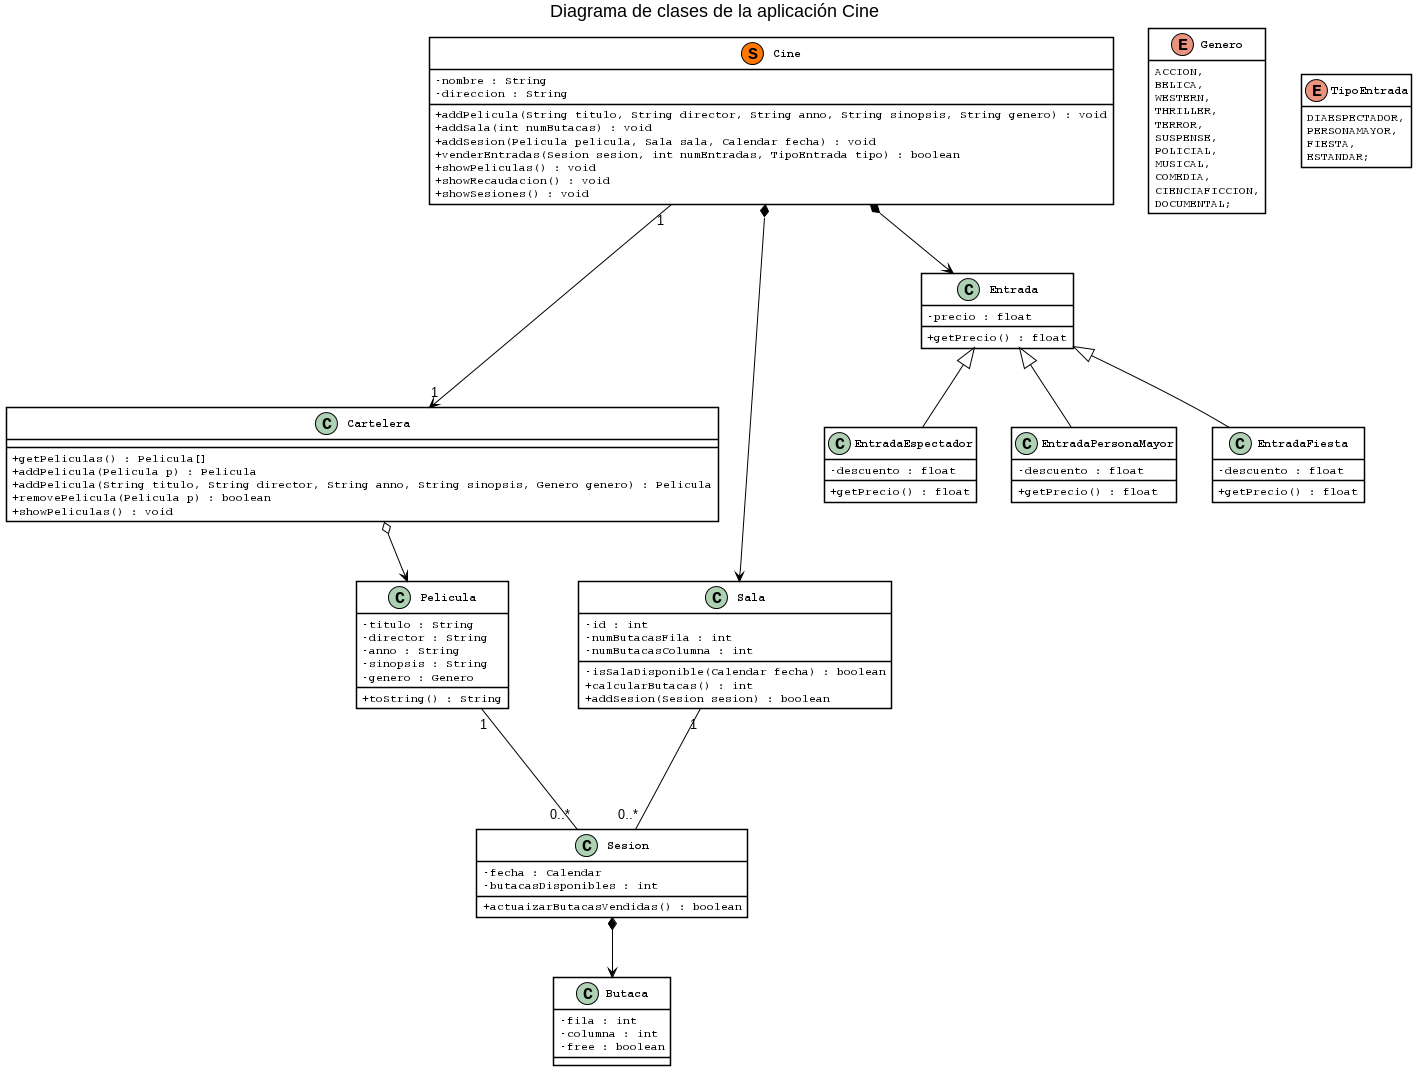

The diagram above was rendered by PlantUML. Its source (embedded in the PNG):
@startuml
skinparam {
  classAttributeIconSize 0
  ClassBorderColor Black
  ClassBackgroundColor White
  ClassFontStyle bold
  ClassFontName Courier
  ClassAttributeFontName Courier
  ArrowColor Black
  Shadowing false
}

title Diagrama de clases de la aplicación Cine

hide enum methods

class Cine << (S,#FF7700) >> {
    - nombre : String
    - direccion : String

    + addPelicula(String titulo, String director, String anno, String sinopsis, String genero) : void
    + addSala(int numButacas) : void
    + addSesion(Pelicula pelicula, Sala sala, Calendar fecha) : void
    + venderEntradas(Sesion sesion, int numEntradas, TipoEntrada tipo) : boolean
    + showPeliculas() : void
    + showRecaudacion() : void
    + showSesiones() : void
}

class Cartelera {
    + getPeliculas() : Pelicula[]
    + addPelicula(Pelicula p) : Pelicula
    + addPelicula(String titulo, String director, String anno, String sinopsis, Genero genero) : Pelicula
    + removePelicula(Pelicula p) : boolean
    + showPeliculas() : void
}

class Sesion {
    - fecha : Calendar
    - butacasDisponibles : int

    + actuaizarButacasVendidas() : boolean
}

class Butaca{
    - fila : int
    - columna : int
    - free : boolean
}

class Pelicula{
    - titulo : String
    - director : String
    - anno : String
    - sinopsis : String
    - genero : Genero

    + toString() : String
}

class Sala{
    - id : int
    - numButacasFila : int
    - numButacasColumna : int

    - isSalaDisponible(Calendar fecha) : boolean
    + calcularButacas() : int
    + addSesion(Sesion sesion) : boolean
}

class Entrada{
    - precio : float

    + getPrecio() : float
}

class EntradaEspectador extends Entrada{
    - descuento : float

    + getPrecio() : float
}

class EntradaPersonaMayor extends Entrada{
    - descuento : float

    + getPrecio() : float
}

class EntradaFiesta extends Entrada{
    - descuento : float

    + getPrecio() : float
}

enum Genero {
    ACCION,
    BELICA,
    WESTERN,
    THRILLER,
    TERROR,
    SUSPENSE,
    POLICIAL,
    MUSICAL,
    COMEDIA,
    CIENCIAFICCION,
    DOCUMENTAL;
}

enum TipoEntrada{
    DIAESPECTADOR,
    PERSONAMAYOR,
    FIESTA,
    ESTANDAR;
}

Cine *--> Sala
Cine *--> Entrada
Cine "1" ---> "1" Cartelera
Cartelera o--> Pelicula

Pelicula "1" --- "0..*" Sesion
Sala "1" --- "0..*" Sesion
Sesion *--> Butaca

@enduml